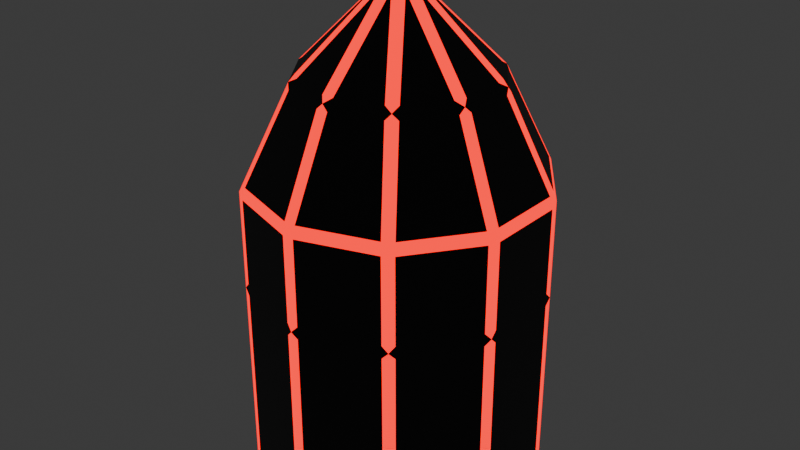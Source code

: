 # Source: rocket.blend  (saved by Blender 4.1.23; exported with 4.5.12 LTS)
import bpy
from mathutils import Matrix  # noqa: F401  (used for matrix-valued properties, if any)

bpy.ops.wm.read_factory_settings(use_empty=True)
scene = bpy.context.scene
scene.name = 'Scene'

# ---- collections
col_collection = bpy.data.collections.new('Collection'); scene.collection.children.link(col_collection)

# ---- materials (node trees are filled in below, after node groups)
mat_black = bpy.data.materials.new('Black')
mat_black.use_transparent_shadow = False
mat_red = bpy.data.materials.new('Red')
mat_red.use_transparent_shadow = False

# ---- material node trees
mat_black.use_nodes = True; mat_black.node_tree.nodes.clear()
_N = mat_black.node_tree.nodes; _L = mat_black.node_tree.links
n0 = _N.new('ShaderNodeBsdfPrincipled'); n0.name = 'Принципиальный BSDF'; n0.location = (10, 300)
n0.inputs[0].default_value = (0.0, 0.0, 0.0, 1.0)
n1 = _N.new('ShaderNodeOutputMaterial'); n1.name = 'Вывод материала'; n1.location = (300, 300)
_L.new(n0.outputs[0], n1.inputs[0])
n1.is_active_output = True
mat_red.use_nodes = True; mat_red.node_tree.nodes.clear()
_N = mat_red.node_tree.nodes; _L = mat_red.node_tree.links
n0 = _N.new('ShaderNodeBsdfPrincipled'); n0.name = 'Принципиальный BSDF'; n0.location = (-485, 306)
n0.inputs[0].default_value = (0.8001, 0.0, 0.001351, 1.0)
n1 = _N.new('ShaderNodeOutputMaterial'); n1.name = 'Вывод материала'; n1.location = (584, 289)
n2 = _N.new('ShaderNodeAddShader'); n2.name = 'Добавляющий шейдер'; n2.location = (363, 304)
n3 = _N.new('ShaderNodeEmission'); n3.name = 'Излучение'; n3.location = (90, 148)
n3.inputs[0].default_value = (1.0, 0.0, 0.0003869, 1.0)
n3.inputs[1].default_value = 2.0
_L.new(n2.outputs[0], n1.inputs[0])
_L.new(n3.outputs[0], n2.inputs[1])
_L.new(n0.outputs[0], n2.inputs[0])
n1.is_active_output = True

# ---- world
world_world = bpy.data.worlds.new('World'); scene.world = world_world
world_world.use_nodes = True; world_world.node_tree.nodes.clear()
_N = world_world.node_tree.nodes; _L = world_world.node_tree.links
n0 = _N.new('ShaderNodeOutputWorld'); n0.name = 'World Output'; n0.location = (300, 300)
n1 = _N.new('ShaderNodeBackground'); n1.name = 'Background'; n1.location = (10, 300)
n1.inputs[0].default_value = (0.05088, 0.05088, 0.05088, 1.0)
_L.new(n1.outputs[0], n0.inputs[0])
n0.is_active_output = True
world_world.color = (0.05088, 0.05088, 0.05088)
world_world.use_sun_shadow = False
world_world.sun_shadow_jitter_overblur = 0.0

# ---- meshes
me_x = bpy.data.meshes.new('Цилиндр')
me_x.from_pydata([(-7.269e-09, 1.0, -0.2022), (-1.323e-08, -3.198e-09, 1.798), (0.5878, 0.809, -0.2022), (-0.9511, 0.309, -1.573), (0.9511, 0.309, -0.2022), (-0.9511, -0.309, -1.573), (0.9511, -0.309, -0.2022), (-0.5878, -0.809, -1.573), (0.5878, -0.809, -0.2022), (4.834e-08, -1.0, -1.573), (-7.269e-09, -1.0, -0.2022), (0.5878, -0.809, -1.573), (-0.5878, -0.809, -0.2022), (0.9511, -0.309, -1.573), (-0.9511, -0.309, -0.2022), (0.9511, 0.309, -1.573), (-0.9511, 0.309, -0.2022), (0.5878, 0.809, -1.573), (-0.5878, 0.809, -0.2022), (4.834e-08, 1.0, -1.573), (-7.269e-09, 1.0, 0.4645), (-9.227e-09, 0.6714, 1.131), (0.3947, 0.5432, 1.131), (0.5878, 0.809, 0.4645), (0.6386, 0.2075, 1.131), (0.9511, 0.309, 0.4645), (0.6386, -0.2075, 1.131), (0.9511, -0.309, 0.4645), (0.3947, -0.5432, 1.131), (0.5878, -0.809, 0.4645), (-9.227e-09, -0.6714, 1.131), (-7.269e-09, -1.0, 0.4645), (-0.3947, -0.5432, 1.131), (-0.5878, -0.809, 0.4645), (-0.6386, -0.2075, 1.131), (-0.9511, -0.309, 0.4645), (-0.6386, 0.2075, 1.131), (-0.9511, 0.309, 0.4645), (-0.3947, 0.5432, 1.131), (-0.5878, 0.809, 0.4645), (-0.5878, 0.809, -1.573), (0.04142, 0.6271, 1.162), (0.04142, 0.1275, 1.658), (0.3351, 0.5317, 1.162), (0.4021, 0.483, 1.162), (0.1084, 0.07878, 1.658), (0.5836, 0.2332, 1.162), (0.6092, 0.1544, 1.162), (0.134, -3.198e-09, 1.658), (0.6092, -0.1544, 1.162), (0.5836, -0.2332, 1.162), (0.1084, -0.07878, 1.658), (0.4021, -0.483, 1.162), (0.3351, -0.5317, 1.162), (0.04142, -0.1275, 1.658), (0.04142, -0.6271, 1.162), (-0.04142, -0.6271, 1.162), (-0.04142, -0.1275, 1.658), (-0.3351, -0.5317, 1.162), (-0.4021, -0.483, 1.162), (-0.1084, -0.07878, 1.658), (-0.5836, -0.2332, 1.162), (-0.6092, -0.1544, 1.162), (-0.134, -3.198e-09, 1.658), (-0.6092, 0.1544, 1.162), (-0.04041, -0.9869, -0.2447), (-0.5474, -0.8221, -0.2447), (-0.5474, -0.8221, -1.531), (-0.04041, -0.9869, -1.531), (-0.5836, 0.2332, 1.162), (-0.1084, 0.07878, 1.658), (-0.4021, 0.483, 1.162), (-0.3351, 0.5317, 1.162), (-0.04142, 0.1275, 1.658), (-0.04142, 0.6271, 1.162), (0.04041, 0.9869, -0.2447), (0.5474, 0.8221, -0.2447), (0.5474, 0.8221, -1.531), (0.04041, 0.9869, -1.531), (-0.5474, 0.8221, -0.1597), (-0.5474, 0.8221, 0.422), (-0.04041, 0.9869, 0.422), (-0.04041, 0.9869, -0.1597), (-0.5359, 0.8069, 0.503), (-0.365, 0.5718, 1.093), (-0.04079, 0.6771, 1.093), (-0.04079, 0.9678, 0.503), (-0.9261, 0.3434, -0.1597), (-0.9261, 0.3434, 0.422), (-0.6128, 0.7746, 0.422), (-0.6128, 0.7746, -0.1597), (-0.9078, 0.3379, 0.503), (-0.6314, 0.248, 1.093), (-0.431, 0.5238, 1.093), (-0.6019, 0.759, 0.503), (-0.9511, -0.2665, -0.1597), (-0.9511, -0.2665, 0.422), (-0.9511, 0.2665, 0.422), (-0.9511, 0.2665, -0.1597), (-0.933, -0.2603, 0.503), (-0.6566, -0.1705, 1.093), (-0.6566, 0.1705, 1.093), (-0.933, 0.2603, 0.503), (-0.6128, -0.7746, -0.1597), (-0.6128, -0.7746, 0.422), (-0.9261, -0.3434, 0.422), (-0.9261, -0.3434, -0.1597), (-0.6019, -0.759, 0.503), (-0.431, -0.5238, 1.093), (-0.6314, -0.248, 1.093), (-0.9078, -0.3379, 0.503), (-0.04041, -0.9869, -0.1597), (-0.04041, -0.9869, 0.422), (-0.5474, -0.8221, 0.422), (-0.5474, -0.8221, -0.1597), (-0.04079, -0.9678, 0.503), (-0.04079, -0.6771, 1.093), (-0.365, -0.5718, 1.093), (-0.5359, -0.8069, 0.503), (0.5474, -0.8221, -0.1597), (0.5474, -0.8221, 0.422), (0.04041, -0.9869, 0.422), (0.04041, -0.9869, -0.1597), (0.5359, -0.8069, 0.503), (0.365, -0.5718, 1.093), (0.04079, -0.6771, 1.093), (0.04079, -0.9678, 0.503), (0.9261, -0.3434, -0.1597), (0.9261, -0.3434, 0.422), (0.6128, -0.7746, 0.422), (0.6128, -0.7746, -0.1597), (0.9078, -0.3379, 0.503), (0.6314, -0.248, 1.093), (0.431, -0.5238, 1.093), (0.6019, -0.759, 0.503), (0.9511, 0.2665, -0.1597), (0.9511, 0.2665, 0.422), (0.9511, -0.2665, 0.422), (0.9511, -0.2665, -0.1597), (0.933, 0.2603, 0.503), (0.6566, 0.1705, 1.093), (0.6566, -0.1705, 1.093), (0.933, -0.2603, 0.503), (0.6128, 0.7746, -0.1597), (0.6128, 0.7746, 0.422), (0.9261, 0.3434, 0.422), (0.9261, 0.3434, -0.1597), (0.6019, 0.759, 0.503), (0.431, 0.5238, 1.093), (0.6314, 0.248, 1.093), (0.9078, 0.3379, 0.503), (0.04041, 0.9869, -0.1597), (0.04041, 0.9869, 0.422), (0.5474, 0.8221, 0.422), (0.5474, 0.8221, -0.1597), (0.04079, 0.9678, 0.503), (0.04079, 0.6771, 1.093), (0.365, 0.5718, 1.093), (0.5359, 0.8069, 0.503), (-0.6128, -0.7746, -0.2447), (-0.9261, -0.3434, -0.2447), (-0.9261, -0.3434, -1.531), (-0.6128, -0.7746, -1.531), (-0.9511, -0.2665, -0.2447), (-0.9511, 0.2665, -0.2447), (-0.9511, 0.2665, -1.531), (-0.9511, -0.2665, -1.531), (-0.9261, 0.3434, -0.2447), (-0.6128, 0.7746, -0.2447), (-0.6128, 0.7746, -1.531), (-0.9261, 0.3434, -1.531), (-0.5474, 0.8221, -0.2447), (-0.04041, 0.9869, -0.2447), (-0.04041, 0.9869, -1.531), (-0.5474, 0.8221, -1.531), (0.6128, 0.7746, -0.2447), (0.9261, 0.3434, -0.2447), (0.9261, 0.3434, -1.531), (0.6128, 0.7746, -1.531), (0.9511, 0.2665, -0.2447), (0.9511, -0.2665, -0.2447), (0.9511, -0.2665, -1.531), (0.9511, 0.2665, -1.531), (4.834e-08, 0.9553, -1.573), (0.5615, 0.7729, -1.573), (0.9086, 0.2952, -1.573), (0.9086, -0.2952, -1.573), (0.5615, -0.7729, -1.573), (4.834e-08, -0.9553, -1.573), (-0.5615, -0.7729, -1.573), (-0.9086, -0.2952, -1.573), (-0.9086, 0.2952, -1.573), (-0.5615, 0.7729, -1.573), (0.5474, -0.8221, -0.2447), (0.04041, -0.9869, -0.2447), (0.04041, -0.9869, -1.531), (0.5474, -0.8221, -1.531), (0.9261, -0.3434, -0.2447), (0.6128, -0.7746, -0.2447), (0.6128, -0.7746, -1.531), (0.9261, -0.3434, -1.531)], [], [(41, 42, 43), (44, 45, 46), (47, 48, 49), (50, 51, 52), (53, 54, 55), (56, 57, 58), (59, 60, 61), (62, 63, 64), (65, 66, 67, 68), (69, 70, 71), (72, 73, 74), (75, 76, 77, 78), (79, 80, 81, 82), (83, 84, 85, 86), (87, 88, 89, 90), (91, 92, 93, 94), (95, 96, 97, 98), (99, 100, 101, 102), (103, 104, 105, 106), (107, 108, 109, 110), (111, 112, 113, 114), (115, 116, 117, 118), (119, 120, 121, 122), (123, 124, 125, 126), (127, 128, 129, 130), (131, 132, 133, 134), (135, 136, 137, 138), (139, 140, 141, 142), (143, 144, 145, 146), (147, 148, 149, 150), (151, 152, 153, 154), (155, 156, 157, 158), (159, 160, 161, 162), (163, 164, 165, 166), (167, 168, 169, 170), (171, 172, 173, 174), (175, 176, 177, 178), (179, 180, 181, 182), (183, 184, 185, 186, 187, 188, 189, 190, 191, 192), (193, 194, 195, 196), (197, 198, 199, 200), (21, 1, 42, 41), (1, 22, 43, 42), (22, 21, 41, 43), (22, 1, 45, 44), (1, 24, 46, 45), (24, 22, 44, 46), (24, 1, 48, 47), (1, 26, 49, 48), (26, 24, 47, 49), (26, 1, 51, 50), (1, 28, 52, 51), (28, 26, 50, 52), (28, 1, 54, 53), (1, 30, 55, 54), (30, 28, 53, 55), (30, 1, 57, 56), (1, 32, 58, 57), (32, 30, 56, 58), (32, 1, 60, 59), (1, 34, 61, 60), (34, 32, 59, 61), (34, 1, 63, 62), (1, 36, 64, 63), (36, 34, 62, 64), (10, 12, 66, 65), (12, 7, 67, 66), (7, 9, 68, 67), (9, 10, 65, 68), (36, 1, 70, 69), (1, 38, 71, 70), (38, 36, 69, 71), (38, 1, 73, 72), (1, 21, 74, 73), (21, 38, 72, 74), (0, 2, 76, 75), (2, 17, 77, 76), (17, 19, 78, 77), (19, 0, 75, 78), (18, 39, 80, 79), (39, 20, 81, 80), (20, 0, 82, 81), (0, 18, 79, 82), (39, 38, 84, 83), (38, 21, 85, 84), (21, 20, 86, 85), (20, 39, 83, 86), (16, 37, 88, 87), (37, 39, 89, 88), (39, 18, 90, 89), (18, 16, 87, 90), (37, 36, 92, 91), (36, 38, 93, 92), (38, 39, 94, 93), (39, 37, 91, 94), (14, 35, 96, 95), (35, 37, 97, 96), (37, 16, 98, 97), (16, 14, 95, 98), (35, 34, 100, 99), (34, 36, 101, 100), (36, 37, 102, 101), (37, 35, 99, 102), (12, 33, 104, 103), (33, 35, 105, 104), (35, 14, 106, 105), (14, 12, 103, 106), (33, 32, 108, 107), (32, 34, 109, 108), (34, 35, 110, 109), (35, 33, 107, 110), (10, 31, 112, 111), (31, 33, 113, 112), (33, 12, 114, 113), (12, 10, 111, 114), (31, 30, 116, 115), (30, 32, 117, 116), (32, 33, 118, 117), (33, 31, 115, 118), (8, 29, 120, 119), (29, 31, 121, 120), (31, 10, 122, 121), (10, 8, 119, 122), (29, 28, 124, 123), (28, 30, 125, 124), (30, 31, 126, 125), (31, 29, 123, 126), (6, 27, 128, 127), (27, 29, 129, 128), (29, 8, 130, 129), (8, 6, 127, 130), (27, 26, 132, 131), (26, 28, 133, 132), (28, 29, 134, 133), (29, 27, 131, 134), (4, 25, 136, 135), (25, 27, 137, 136), (27, 6, 138, 137), (6, 4, 135, 138), (25, 24, 140, 139), (24, 26, 141, 140), (26, 27, 142, 141), (27, 25, 139, 142), (2, 23, 144, 143), (23, 25, 145, 144), (25, 4, 146, 145), (4, 2, 143, 146), (23, 22, 148, 147), (22, 24, 149, 148), (24, 25, 150, 149), (25, 23, 147, 150), (0, 20, 152, 151), (20, 23, 153, 152), (23, 2, 154, 153), (2, 0, 151, 154), (20, 21, 156, 155), (21, 22, 157, 156), (22, 23, 158, 157), (23, 20, 155, 158), (12, 14, 160, 159), (14, 5, 161, 160), (5, 7, 162, 161), (7, 12, 159, 162), (14, 16, 164, 163), (16, 3, 165, 164), (3, 5, 166, 165), (5, 14, 163, 166), (16, 18, 168, 167), (18, 40, 169, 168), (40, 3, 170, 169), (3, 16, 167, 170), (18, 0, 172, 171), (0, 19, 173, 172), (19, 40, 174, 173), (40, 18, 171, 174), (2, 4, 176, 175), (4, 15, 177, 176), (15, 17, 178, 177), (17, 2, 175, 178), (4, 6, 180, 179), (6, 13, 181, 180), (13, 15, 182, 181), (15, 4, 179, 182), (19, 17, 184, 183), (17, 15, 185, 184), (15, 13, 186, 185), (13, 11, 187, 186), (11, 9, 188, 187), (9, 7, 189, 188), (7, 5, 190, 189), (5, 3, 191, 190), (3, 40, 192, 191), (40, 19, 183, 192), (8, 10, 194, 193), (10, 9, 195, 194), (9, 11, 196, 195), (11, 8, 193, 196), (6, 8, 198, 197), (8, 11, 199, 198), (11, 13, 200, 199), (13, 6, 197, 200)])
me_x.polygons.foreach_set('material_index', [0, 0, 0, 0, 0, 0, 0, 0, 0, 0, 0, 0, 0, 0, 0, 0, 0, 0, 0, 0, 0, 0, 0, 0, 0, 0, 0, 0, 0, 0, 0, 0, 0, 0, 0, 0, 0, 0, 0, 0, 0, 1, 1, 0, 1, 1, 0, 1, 1, 0, 1, 1, 0, 1, 1, 0, 1, 1, 0, 1, 1, 0, 1, 1, 0, 0, 1, 1, 1, 1, 1, 0, 1, 1, 0, 0, 1, 1, 1, 1, 1, 1, 0, 1, 0, 1, 1, 1, 1, 1, 0, 1, 0, 1, 1, 1, 1, 1, 0, 1, 0, 1, 1, 1, 1, 1, 0, 1, 0, 1, 1, 1, 1, 1, 0, 1, 0, 1, 1, 1, 1, 1, 0, 1, 0, 1, 1, 1, 1, 1, 0, 1, 0, 1, 1, 1, 1, 1, 0, 1, 0, 1, 1, 1, 1, 1, 0, 1, 0, 1, 1, 1, 1, 1, 0, 1, 0, 1, 1, 0, 1, 1, 1, 0, 1, 1, 1, 0, 1, 1, 1, 0, 1, 1, 1, 0, 1, 1, 1, 0, 1, 1, 1, 1, 1, 1, 1, 1, 1, 1, 1, 1, 1, 0, 1, 1, 1, 0, 1, 1, 1])
_uv = me_x.uv_layers.new(name='UVКарта')
_uv.uv.foreach_set('vector', [0.9849, 0.841, 0.9105, 0.965, 0.9105, 0.841, 0.8849, 0.841, 0.8105, 0.965, 0.8105, 0.841, 0.7849, 0.841, 0.7105, 0.965, 0.7105, 0.841, 0.6849, 0.841, 0.6105, 0.965, 0.6105, 0.841, 0.5849, 0.841, 0.5105, 0.965, 0.5105, 0.841, 0.4849, 0.841, 0.4105, 0.965, 0.4105, 0.841, 0.3849, 0.841, 0.3105, 0.965, 0.3105, 0.841, 0.2849, 0.841, 0.2105, 0.965, 0.2105, 0.841, 0.4931, 0.5, 0.4069, 0.5, 0.4069, 0.5, 0.4931, 0.5, 0.1849, 0.841, 0.1105, 0.965, 0.1105, 0.841, 0.0849, 0.841, 0.01049, 0.965, 0.01049, 0.841, 0.9931, 0.5, 0.9069, 0.5, 0.9069, 0.5, 0.9931, 0.5, 0.09313, 0.5106, 0.09313, 0.656, 0.006875, 0.656, 0.006875, 0.5106, 0.09267, 0.6763, 0.09039, 0.8237, 0.009605, 0.8237, 0.007331, 0.6763, 0.1931, 0.5106, 0.1931, 0.656, 0.1069, 0.656, 0.1069, 0.5106, 0.1927, 0.6763, 0.1904, 0.8237, 0.1096, 0.8237, 0.1073, 0.6763, 0.2931, 0.5106, 0.2931, 0.656, 0.2069, 0.656, 0.2069, 0.5106, 0.2927, 0.6763, 0.2904, 0.8237, 0.2096, 0.8237, 0.2073, 0.6763, 0.3931, 0.5106, 0.3931, 0.656, 0.3069, 0.656, 0.3069, 0.5106, 0.3927, 0.6763, 0.3904, 0.8237, 0.3096, 0.8237, 0.3073, 0.6763, 0.4931, 0.5106, 0.4931, 0.656, 0.4069, 0.656, 0.4069, 0.5106, 0.4927, 0.6763, 0.4904, 0.8237, 0.4096, 0.8237, 0.4073, 0.6763, 0.5931, 0.5106, 0.5931, 0.656, 0.5069, 0.656, 0.5069, 0.5106, 0.5927, 0.6763, 0.5904, 0.8237, 0.5096, 0.8237, 0.5073, 0.6763, 0.6931, 0.5106, 0.6931, 0.656, 0.6069, 0.656, 0.6069, 0.5106, 0.6927, 0.6763, 0.6904, 0.8237, 0.6096, 0.8237, 0.6073, 0.6763, 0.7931, 0.5106, 0.7931, 0.656, 0.7069, 0.656, 0.7069, 0.5106, 0.7927, 0.6763, 0.7904, 0.8237, 0.7096, 0.8237, 0.7073, 0.6763, 0.8931, 0.5106, 0.8931, 0.656, 0.8069, 0.656, 0.8069, 0.5106, 0.8927, 0.6763, 0.8904, 0.8237, 0.8096, 0.8237, 0.8073, 0.6763, 0.9931, 0.5106, 0.9931, 0.656, 0.9069, 0.656, 0.9069, 0.5106, 0.9927, 0.6763, 0.9904, 0.8237, 0.9096, 0.8237, 0.9073, 0.6763, 0.3931, 0.5, 0.3069, 0.5, 0.3069, 0.5, 0.3931, 0.5, 0.2931, 0.5, 0.2069, 0.5, 0.2069, 0.5, 0.2931, 0.5, 0.1931, 0.5, 0.1069, 0.5, 0.1069, 0.5, 0.1931, 0.5, 0.09313, 0.5, 0.006875, 0.5, 0.006875, 0.5, 0.09313, 0.5, 0.8931, 0.5, 0.8069, 0.5, 0.8069, 0.5, 0.8931, 0.5, 0.7931, 0.5, 0.7069, 0.5, 0.7069, 0.5, 0.7931, 0.5, 0.75, 0.4793, 0.8848, 0.4355, 0.9681, 0.3209, 0.9681, 0.1791, 0.8848, 0.06451, 0.75, 0.02072, 0.6152, 0.06451, 0.5319, 0.1791, 0.5319, 0.3209, 0.6152, 0.4355, 0.5931, 0.5, 0.5069, 0.5, 0.5069, 0.5, 0.5931, 0.5, 0.6931, 0.5, 0.6069, 0.5, 0.6069, 0.5, 0.6931, 0.5, 1.0, 0.8333, 0.9, 1.0, 0.9105, 0.965, 0.9849, 0.841, 0.9, 1.0, 0.9, 0.8333, 0.9105, 0.841, 0.9105, 0.965, 0.9, 0.8333, 1.0, 0.8333, 0.9849, 0.841, 0.9105, 0.841, 0.9, 0.8333, 0.8, 1.0, 0.8105, 0.965, 0.8849, 0.841, 0.8, 1.0, 0.8, 0.8333, 0.8105, 0.841, 0.8105, 0.965, 0.8, 0.8333, 0.9, 0.8333, 0.8849, 0.841, 0.8105, 0.841, 0.8, 0.8333, 0.7, 1.0, 0.7105, 0.965, 0.7849, 0.841, 0.7, 1.0, 0.7, 0.8333, 0.7105, 0.841, 0.7105, 0.965, 0.7, 0.8333, 0.8, 0.8333, 0.7849, 0.841, 0.7105, 0.841, 0.7, 0.8333, 0.6, 1.0, 0.6105, 0.965, 0.6849, 0.841, 0.6, 1.0, 0.6, 0.8333, 0.6105, 0.841, 0.6105, 0.965, 0.6, 0.8333, 0.7, 0.8333, 0.6849, 0.841, 0.6105, 0.841, 0.6, 0.8333, 0.5, 1.0, 0.5105, 0.965, 0.5849, 0.841, 0.5, 1.0, 0.5, 0.8333, 0.5105, 0.841, 0.5105, 0.965, 0.5, 0.8333, 0.6, 0.8333, 0.5849, 0.841, 0.5105, 0.841, 0.5, 0.8333, 0.4, 1.0, 0.4105, 0.965, 0.4849, 0.841, 0.4, 1.0, 0.4, 0.8333, 0.4105, 0.841, 0.4105, 0.965, 0.4, 0.8333, 0.5, 0.8333, 0.4849, 0.841, 0.4105, 0.841, 0.4, 0.8333, 0.3, 1.0, 0.3105, 0.965, 0.3849, 0.841, 0.3, 1.0, 0.3, 0.8333, 0.3105, 0.841, 0.3105, 0.965, 0.3, 0.8333, 0.4, 0.8333, 0.3849, 0.841, 0.3105, 0.841, 0.3, 0.8333, 0.2, 1.0, 0.2105, 0.965, 0.2849, 0.841, 0.2, 1.0, 0.2, 0.8333, 0.2105, 0.841, 0.2105, 0.965, 0.2, 0.8333, 0.3, 0.8333, 0.2849, 0.841, 0.2105, 0.841, 0.5, 0.5, 0.4, 0.5, 0.4069, 0.5, 0.4931, 0.5, 0.4, 0.5, 0.4, 0.5, 0.4069, 0.5, 0.4069, 0.5, 0.4, 0.5, 0.5, 0.5, 0.4931, 0.5, 0.4069, 0.5, 0.5, 0.5, 0.5, 0.5, 0.4931, 0.5, 0.4931, 0.5, 0.2, 0.8333, 0.1, 1.0, 0.1105, 0.965, 0.1849, 0.841, 0.1, 1.0, 0.1, 0.8333, 0.1105, 0.841, 0.1105, 0.965, 0.1, 0.8333, 0.2, 0.8333, 0.1849, 0.841, 0.1105, 0.841, 0.1, 0.8333, -7.451e-08, 1.0, 0.01049, 0.965, 0.0849, 0.841, -7.451e-08, 1.0, -7.451e-08, 0.8333, 0.01049, 0.841, 0.01049, 0.965, -7.451e-08, 0.8333, 0.1, 0.8333, 0.0849, 0.841, 0.01049, 0.841, 1.0, 0.5, 0.9, 0.5, 0.9069, 0.5, 0.9931, 0.5, 0.9, 0.5, 0.9, 0.5, 0.9069, 0.5, 0.9069, 0.5, 0.9, 0.5, 1.0, 0.5, 0.9931, 0.5, 0.9069, 0.5, 1.0, 0.5, 1.0, 0.5, 0.9931, 0.5, 0.9931, 0.5, 0.1, 0.5, 0.1, 0.6667, 0.09313, 0.656, 0.09313, 0.5106, 0.1, 0.6667, -7.451e-08, 0.6667, 0.006875, 0.656, 0.09313, 0.656, -7.451e-08, 0.6667, -7.451e-08, 0.5, 0.006875, 0.5106, 0.006875, 0.656, -7.451e-08, 0.5, 0.1, 0.5, 0.09313, 0.5106, 0.006875, 0.5106, 0.1, 0.6667, 0.1, 0.8333, 0.09039, 0.8237, 0.09267, 0.6763, 0.1, 0.8333, -7.451e-08, 0.8333, 0.009605, 0.8237, 0.09039, 0.8237, -7.451e-08, 0.8333, -7.451e-08, 0.6667, 0.007331, 0.6763, 0.009605, 0.8237, -7.451e-08, 0.6667, 0.1, 0.6667, 0.09267, 0.6763, 0.007331, 0.6763, 0.2, 0.5, 0.2, 0.6667, 0.1931, 0.656, 0.1931, 0.5106, 0.2, 0.6667, 0.1, 0.6667, 0.1069, 0.656, 0.1931, 0.656, 0.1, 0.6667, 0.1, 0.5, 0.1069, 0.5106, 0.1069, 0.656, 0.1, 0.5, 0.2, 0.5, 0.1931, 0.5106, 0.1069, 0.5106, 0.2, 0.6667, 0.2, 0.8333, 0.1904, 0.8237, 0.1927, 0.6763, 0.2, 0.8333, 0.1, 0.8333, 0.1096, 0.8237, 0.1904, 0.8237, 0.1, 0.8333, 0.1, 0.6667, 0.1073, 0.6763, 0.1096, 0.8237, 0.1, 0.6667, 0.2, 0.6667, 0.1927, 0.6763, 0.1073, 0.6763, 0.3, 0.5, 0.3, 0.6667, 0.2931, 0.656, 0.2931, 0.5106, 0.3, 0.6667, 0.2, 0.6667, 0.2069, 0.656, 0.2931, 0.656, 0.2, 0.6667, 0.2, 0.5, 0.2069, 0.5106, 0.2069, 0.656, 0.2, 0.5, 0.3, 0.5, 0.2931, 0.5106, 0.2069, 0.5106, 0.3, 0.6667, 0.3, 0.8333, 0.2904, 0.8237, 0.2927, 0.6763, 0.3, 0.8333, 0.2, 0.8333, 0.2096, 0.8237, 0.2904, 0.8237, 0.2, 0.8333, 0.2, 0.6667, 0.2073, 0.6763, 0.2096, 0.8237, 0.2, 0.6667, 0.3, 0.6667, 0.2927, 0.6763, 0.2073, 0.6763, 0.4, 0.5, 0.4, 0.6667, 0.3931, 0.656, 0.3931, 0.5106, 0.4, 0.6667, 0.3, 0.6667, 0.3069, 0.656, 0.3931, 0.656, 0.3, 0.6667, 0.3, 0.5, 0.3069, 0.5106, 0.3069, 0.656, 0.3, 0.5, 0.4, 0.5, 0.3931, 0.5106, 0.3069, 0.5106, 0.4, 0.6667, 0.4, 0.8333, 0.3904, 0.8237, 0.3927, 0.6763, 0.4, 0.8333, 0.3, 0.8333, 0.3096, 0.8237, 0.3904, 0.8237, 0.3, 0.8333, 0.3, 0.6667, 0.3073, 0.6763, 0.3096, 0.8237, 0.3, 0.6667, 0.4, 0.6667, 0.3927, 0.6763, 0.3073, 0.6763, 0.5, 0.5, 0.5, 0.6667, 0.4931, 0.656, 0.4931, 0.5106, 0.5, 0.6667, 0.4, 0.6667, 0.4069, 0.656, 0.4931, 0.656, 0.4, 0.6667, 0.4, 0.5, 0.4069, 0.5106, 0.4069, 0.656, 0.4, 0.5, 0.5, 0.5, 0.4931, 0.5106, 0.4069, 0.5106, 0.5, 0.6667, 0.5, 0.8333, 0.4904, 0.8237, 0.4927, 0.6763, 0.5, 0.8333, 0.4, 0.8333, 0.4096, 0.8237, 0.4904, 0.8237, 0.4, 0.8333, 0.4, 0.6667, 0.4073, 0.6763, 0.4096, 0.8237, 0.4, 0.6667, 0.5, 0.6667, 0.4927, 0.6763, 0.4073, 0.6763, 0.6, 0.5, 0.6, 0.6667, 0.5931, 0.656, 0.5931, 0.5106, 0.6, 0.6667, 0.5, 0.6667, 0.5069, 0.656, 0.5931, 0.656, 0.5, 0.6667, 0.5, 0.5, 0.5069, 0.5106, 0.5069, 0.656, 0.5, 0.5, 0.6, 0.5, 0.5931, 0.5106, 0.5069, 0.5106, 0.6, 0.6667, 0.6, 0.8333, 0.5904, 0.8237, 0.5927, 0.6763, 0.6, 0.8333, 0.5, 0.8333, 0.5096, 0.8237, 0.5904, 0.8237, 0.5, 0.8333, 0.5, 0.6667, 0.5073, 0.6763, 0.5096, 0.8237, 0.5, 0.6667, 0.6, 0.6667, 0.5927, 0.6763, 0.5073, 0.6763, 0.7, 0.5, 0.7, 0.6667, 0.6931, 0.656, 0.6931, 0.5106, 0.7, 0.6667, 0.6, 0.6667, 0.6069, 0.656, 0.6931, 0.656, 0.6, 0.6667, 0.6, 0.5, 0.6069, 0.5106, 0.6069, 0.656, 0.6, 0.5, 0.7, 0.5, 0.6931, 0.5106, 0.6069, 0.5106, 0.7, 0.6667, 0.7, 0.8333, 0.6904, 0.8237, 0.6927, 0.6763, 0.7, 0.8333, 0.6, 0.8333, 0.6096, 0.8237, 0.6904, 0.8237, 0.6, 0.8333, 0.6, 0.6667, 0.6073, 0.6763, 0.6096, 0.8237, 0.6, 0.6667, 0.7, 0.6667, 0.6927, 0.6763, 0.6073, 0.6763, 0.8, 0.5, 0.8, 0.6667, 0.7931, 0.656, 0.7931, 0.5106, 0.8, 0.6667, 0.7, 0.6667, 0.7069, 0.656, 0.7931, 0.656, 0.7, 0.6667, 0.7, 0.5, 0.7069, 0.5106, 0.7069, 0.656, 0.7, 0.5, 0.8, 0.5, 0.7931, 0.5106, 0.7069, 0.5106, 0.8, 0.6667, 0.8, 0.8333, 0.7904, 0.8237, 0.7927, 0.6763, 0.8, 0.8333, 0.7, 0.8333, 0.7096, 0.8237, 0.7904, 0.8237, 0.7, 0.8333, 0.7, 0.6667, 0.7073, 0.6763, 0.7096, 0.8237, 0.7, 0.6667, 0.8, 0.6667, 0.7927, 0.6763, 0.7073, 0.6763, 0.9, 0.5, 0.9, 0.6667, 0.8931, 0.656, 0.8931, 0.5106, 0.9, 0.6667, 0.8, 0.6667, 0.8069, 0.656, 0.8931, 0.656, 0.8, 0.6667, 0.8, 0.5, 0.8069, 0.5106, 0.8069, 0.656, 0.8, 0.5, 0.9, 0.5, 0.8931, 0.5106, 0.8069, 0.5106, 0.9, 0.6667, 0.9, 0.8333, 0.8904, 0.8237, 0.8927, 0.6763, 0.9, 0.8333, 0.8, 0.8333, 0.8096, 0.8237, 0.8904, 0.8237, 0.8, 0.8333, 0.8, 0.6667, 0.8073, 0.6763, 0.8096, 0.8237, 0.8, 0.6667, 0.9, 0.6667, 0.8927, 0.6763, 0.8073, 0.6763, 1.0, 0.5, 1.0, 0.6667, 0.9931, 0.656, 0.9931, 0.5106, 1.0, 0.6667, 0.9, 0.6667, 0.9069, 0.656, 0.9931, 0.656, 0.9, 0.6667, 0.9, 0.5, 0.9069, 0.5106, 0.9069, 0.656, 0.9, 0.5, 1.0, 0.5, 0.9931, 0.5106, 0.9069, 0.5106, 1.0, 0.6667, 1.0, 0.8333, 0.9904, 0.8237, 0.9927, 0.6763, 1.0, 0.8333, 0.9, 0.8333, 0.9096, 0.8237, 0.9904, 0.8237, 0.9, 0.8333, 0.9, 0.6667, 0.9073, 0.6763, 0.9096, 0.8237, 0.9, 0.6667, 1.0, 0.6667, 0.9927, 0.6763, 0.9073, 0.6763, 0.4, 0.5, 0.3, 0.5, 0.3069, 0.5, 0.3931, 0.5, 0.3, 0.5, 0.3, 0.5, 0.3069, 0.5, 0.3069, 0.5, 0.3, 0.5, 0.4, 0.5, 0.3931, 0.5, 0.3069, 0.5, 0.4, 0.5, 0.4, 0.5, 0.3931, 0.5, 0.3931, 0.5, 0.3, 0.5, 0.2, 0.5, 0.2069, 0.5, 0.2931, 0.5, 0.2, 0.5, 0.2, 0.5, 0.2069, 0.5, 0.2069, 0.5, 0.2, 0.5, 0.3, 0.5, 0.2931, 0.5, 0.2069, 0.5, 0.3, 0.5, 0.3, 0.5, 0.2931, 0.5, 0.2931, 0.5, 0.2, 0.5, 0.1, 0.5, 0.1069, 0.5, 0.1931, 0.5, 0.1, 0.5, 0.1, 0.5, 0.1069, 0.5, 0.1069, 0.5, 0.1, 0.5, 0.2, 0.5, 0.1931, 0.5, 0.1069, 0.5, 0.2, 0.5, 0.2, 0.5, 0.1931, 0.5, 0.1931, 0.5, 0.1, 0.5, -7.451e-08, 0.5, 0.006875, 0.5, 0.09313, 0.5, -7.451e-08, 0.5, -7.451e-08, 0.5, 0.006875, 0.5, 0.006875, 0.5, -7.451e-08, 0.5, 0.1, 0.5, 0.09313, 0.5, 0.006875, 0.5, 0.1, 0.5, 0.1, 0.5, 0.09313, 0.5, 0.09313, 0.5, 0.9, 0.5, 0.8, 0.5, 0.8069, 0.5, 0.8931, 0.5, 0.8, 0.5, 0.8, 0.5, 0.8069, 0.5, 0.8069, 0.5, 0.8, 0.5, 0.9, 0.5, 0.8931, 0.5, 0.8069, 0.5, 0.9, 0.5, 0.9, 0.5, 0.8931, 0.5, 0.8931, 0.5, 0.8, 0.5, 0.7, 0.5, 0.7069, 0.5, 0.7931, 0.5, 0.7, 0.5, 0.7, 0.5, 0.7069, 0.5, 0.7069, 0.5, 0.7, 0.5, 0.8, 0.5, 0.7931, 0.5, 0.7069, 0.5, 0.8, 0.5, 0.8, 0.5, 0.7931, 0.5, 0.7931, 0.5, 0.75, 0.49, 0.8911, 0.4442, 0.8848, 0.4355, 0.75, 0.4793, 0.8911, 0.4442, 0.9783, 0.3242, 0.9681, 0.3209, 0.8848, 0.4355, 0.9783, 0.3242, 0.9783, 0.1758, 0.9681, 0.1791, 0.9681, 0.3209, 0.9783, 0.1758, 0.8911, 0.05584, 0.8848, 0.06451, 0.9681, 0.1791, 0.8911, 0.05584, 0.75, 0.01, 0.75, 0.02072, 0.8848, 0.06451, 0.75, 0.01, 0.6089, 0.05584, 0.6152, 0.06451, 0.75, 0.02072, 0.6089, 0.05584, 0.5217, 0.1758, 0.5319, 0.1791, 0.6152, 0.06451, 0.5217, 0.1758, 0.5217, 0.3242, 0.5319, 0.3209, 0.5319, 0.1791, 0.5217, 0.3242, 0.6089, 0.4442, 0.6152, 0.4355, 0.5319, 0.3209, 0.6089, 0.4442, 0.75, 0.49, 0.75, 0.4793, 0.6152, 0.4355, 0.6, 0.5, 0.5, 0.5, 0.5069, 0.5, 0.5931, 0.5, 0.5, 0.5, 0.5, 0.5, 0.5069, 0.5, 0.5069, 0.5, 0.5, 0.5, 0.6, 0.5, 0.5931, 0.5, 0.5069, 0.5, 0.6, 0.5, 0.6, 0.5, 0.5931, 0.5, 0.5931, 0.5, 0.7, 0.5, 0.6, 0.5, 0.6069, 0.5, 0.6931, 0.5, 0.6, 0.5, 0.6, 0.5, 0.6069, 0.5, 0.6069, 0.5, 0.6, 0.5, 0.7, 0.5, 0.6931, 0.5, 0.6069, 0.5, 0.7, 0.5, 0.7, 0.5, 0.6931, 0.5, 0.6931, 0.5])
me_x.materials.append(mat_black)
me_x.materials.append(mat_red)
me_x.update()

# ---- objects
ob_x = bpy.data.objects.new('Цилиндр', me_x)

# ---- transforms, parenting, visibility, modifiers, constraints
ob_x.location = (7.269e-09, -8.723e-09, -0.7978)

# ---- collection membership
col_collection.objects.link(ob_x)

# ---- scene / render settings (as saved in the file)
scene.frame_start = 1; scene.frame_end = 250; scene.frame_set(4)
scene.render.engine = 'BLENDER_EEVEE_NEXT'
scene.cycles.sampling_pattern = 'TABULATED_SOBOL'
scene.eevee.ray_tracing_options.trace_max_roughness = 0.0
bpy.context.view_layer.update()

# ---- added for rendering (the .blend has no active camera): camera
cam_auto = bpy.data.cameras.new('AutoCamera')
cam_auto.lens = 50.0
cam_auto.sensor_width = 36.0
cam_auto.clip_end = 1000.0
ob_auto_camera = bpy.data.objects.new('AutoCamera', cam_auto)
scene.collection.objects.link(ob_auto_camera)
ob_auto_camera.location = (4.03105, -4.83726, 2.53932)
ob_auto_camera.rotation_euler = (1.09748, -7.21219e-08, 0.694738)
scene.camera = ob_auto_camera
bpy.context.view_layer.update()
